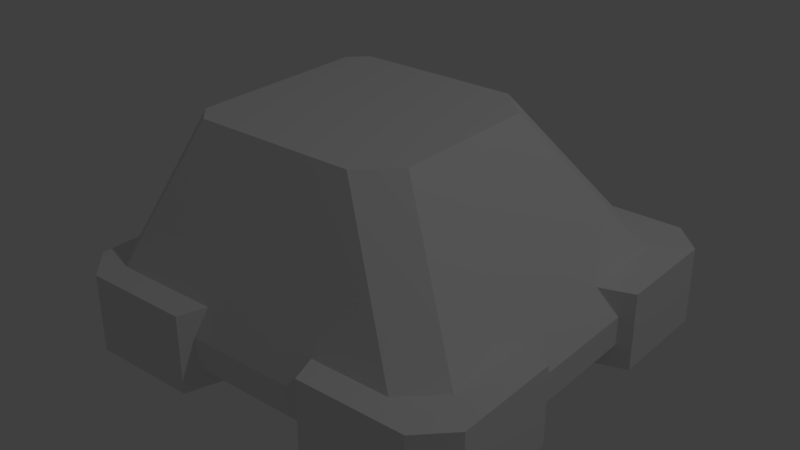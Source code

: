 # Source: CANNON_EMPLACEMENT_TeirOne.blend  (saved by Blender 2.79.0; exported with 4.5.12 LTS)
import bpy
from mathutils import Matrix  # noqa: F401  (used for matrix-valued properties, if any)

bpy.ops.wm.read_factory_settings(use_empty=True)
scene = bpy.context.scene
scene.name = 'Scene'

# ---- collections
col_collection_1 = bpy.data.collections.new('Collection 1'); scene.collection.children.link(col_collection_1)

# ---- world
world_world = bpy.data.worlds.new('World'); scene.world = world_world
world_world.color = (0.05088, 0.05088, 0.05088)
world_world.use_sun_shadow = False
world_world.sun_shadow_jitter_overblur = 0.0
world_world.cycles.sampling_method = 'MANUAL'

# ---- lights
light_lamp = bpy.data.lights.new('Lamp', 'POINT')
light_lamp.transmission_factor = 0.0
light_lamp.cutoff_distance = 30.0
light_lamp.energy = 100.0
light_lamp.shadow_buffer_clip_start = 1.001
light_lamp.shadow_soft_size = 0.1
light_lamp.shadow_maximum_resolution = 0.006
light_lamp.use_absolute_resolution = True

# ---- meshes
me_cube_001 = bpy.data.meshes.new('Cube.001')
me_cube_001.from_pydata([(1.0, -0.8269, -0.01101), (0.8192, -1.0, -0.01101), (1.0, -0.8269, 0.1365), (0.8192, -1.0, 0.1365), (0.8192, 1.0, -0.01101), (1.0, 0.8269, -0.01101), (0.8192, 1.0, 0.1365), (1.0, 0.8269, 0.1365), (0.3739, 0.3943, 0.9427), (0.1931, 0.5674, 0.9427), (0.1931, -0.5674, 0.9427), (0.3739, -0.3943, 0.9427), (-0.9104, -1.0, -0.01101), (-1.0, -0.907, -0.01101), (-0.9104, -1.0, 0.1365), (-1.0, -0.907, 0.1365), (-1.0, 0.907, -0.01101), (-0.9104, 1.0, -0.01101), (-1.0, 0.907, 0.1365), (-0.9104, 1.0, 0.1365), (-0.761, -0.4744, 0.9427), (-0.6714, -0.5674, 0.9427), (-0.6714, 0.5674, 0.9427), (-0.761, 0.4744, 0.9427), (-0.7106, -0.7106, 0.2688), (-0.7106, -0.7106, -0.1318), (-0.7106, 0.7106, 0.2688), (-0.7106, 0.7106, -0.1318), (0.7106, -0.7106, 0.2688), (0.7106, -0.7106, -0.1318), (0.7106, 0.7106, 0.2688), (0.7106, 0.7106, -0.1318), (0.2369, 0.7106, 0.2688), (-0.2369, 0.7106, 0.2688), (-0.2369, 0.7106, -0.1318), (0.2369, 0.7106, -0.1318), (-0.2369, -0.7106, 0.2688), (0.2369, -0.7106, 0.2688), (0.2369, -0.7106, -0.1318), (-0.2369, -0.7106, -0.1318), (-0.7106, 0.2369, 0.2688), (-0.7106, -0.2369, 0.2688), (-0.7106, -0.2369, -0.1318), (-0.7106, 0.2369, -0.1318), (0.7106, -0.2369, 0.2688), (0.7106, 0.2369, 0.2688), (0.7106, 0.2369, -0.1318), (0.7106, -0.2369, -0.1318), (0.2369, 0.2369, -0.1318), (0.2369, -0.2369, -0.1318), (-0.2369, 0.2369, -0.1318), (-0.2369, -0.2369, -0.1318), (-0.2369, 0.2369, 0.2688), (-0.2369, -0.2369, 0.2688), (0.2369, 0.2369, 0.2688), (0.2369, -0.2369, 0.2688), (-1.07, -0.3568, 0.2688), (-0.2369, -0.7106, -0.1318), (0.2369, -0.7106, -0.1318), (-1.07, 0.3568, -0.1318), (0.2369, 0.7106, -0.1318), (-0.2369, 0.7106, -0.1318), (-0.3568, 1.07, 0.2688), (0.3568, 1.07, -0.1318), (0.7106, 0.7106, -0.1318), (0.7106, -0.7106, -0.1318), (1.07, 0.3568, 0.2688), (1.07, -0.3568, -0.1318), (-0.7106, 0.7106, -0.1318), (-0.7106, -0.7106, -0.1318), (0.3568, -1.07, 0.2688), (-0.3568, -1.07, -0.1318), (0.3568, 1.07, 0.2688), (-0.3568, 1.07, -0.1318), (-0.3568, -1.07, 0.2688), (0.3568, -1.07, -0.1318), (-1.07, 0.3568, 0.2688), (-1.07, -0.3568, -0.1318), (1.07, -0.3568, 0.2688), (1.07, 0.3568, -0.1318), (-0.9125, -1.07, 0.2688), (-1.07, -0.9125, 0.2688), (-0.9587, -0.9587, 0.2688), (-1.07, -0.9125, -0.1318), (-0.9125, -1.07, -0.1318), (-0.9587, -0.9587, -0.1318), (-0.9125, 1.07, -0.1318), (-1.07, 0.9125, -0.1318), (-0.9587, 0.9587, -0.1318), (-1.07, 0.9125, 0.2688), (-0.9125, 1.07, 0.2688), (-0.9587, 0.9587, 0.2688), (1.07, 0.9125, -0.1318), (0.9125, 1.07, -0.1318), (0.9587, 0.9587, -0.1318), (0.9125, 1.07, 0.2688), (1.07, 0.9125, 0.2688), (0.9587, 0.9587, 0.2688), (0.9125, -1.07, -0.1318), (1.07, -0.9125, -0.1318), (0.9587, -0.9587, -0.1318), (1.07, -0.9125, 0.2688), (0.9125, -1.07, 0.2688), (0.9587, -0.9587, 0.2688), (-0.7106, -0.2369, -0.1318), (-0.7106, 0.2369, -0.1318), (0.7106, 0.2369, -0.1318), (0.7106, -0.2369, -0.1318), (0.2369, 0.2369, -0.1318), (0.2369, -0.2369, -0.1318), (-0.2369, 0.2369, -0.1318), (-0.2369, -0.2369, -0.1318), (-1.07, 0.3568, -0.1318), (0.3568, 1.07, -0.1318), (1.07, -0.3568, -0.1318), (-0.3568, -1.07, -0.1318), (-0.3568, 1.07, -0.1318), (0.3568, -1.07, -0.1318), (-1.07, -0.3568, -0.1318), (1.07, 0.3568, -0.1318), (-1.07, -0.9125, -0.1318), (-0.9125, -1.07, -0.1318), (-0.9587, -0.9587, -0.1318), (-0.9125, 1.07, -0.1318), (-1.07, 0.9125, -0.1318), (-0.9587, 0.9587, -0.1318), (1.07, 0.9125, -0.1318), (0.9125, 1.07, -0.1318), (0.9587, 0.9587, -0.1318), (0.9125, -1.07, -0.1318), (1.07, -0.9125, -0.1318), (0.9587, -0.9587, -0.1318), (-0.2369, -0.7106, -0.1318), (0.2369, -0.7106, -0.1318), (0.2369, 0.7106, -0.1318), (-0.2369, 0.7106, -0.1318), (-0.7106, -0.2369, -0.1318), (-0.7106, 0.2369, -0.1318), (0.7106, 0.2369, -0.1318), (0.7106, -0.2369, -0.1318), (-1.07, 0.3568, -0.1318), (0.3568, 1.07, -0.1318), (1.07, -0.3568, -0.1318), (-0.3568, -1.07, -0.1318), (-0.3568, 1.07, -0.1318), (0.3568, -1.07, -0.1318), (-1.07, -0.3568, -0.1318), (1.07, 0.3568, -0.1318), (-1.07, -0.9125, -0.1318), (-0.9125, -1.07, -0.1318), (-0.9125, 1.07, -0.1318), (-1.07, 0.9125, -0.1318), (1.07, 0.9125, -0.1318), (0.9125, 1.07, -0.1318), (0.9125, -1.07, -0.1318), (1.07, -0.9125, -0.1318)], [(114, 107), (105, 112), (104, 105), (61, 60), (58, 57), (61, 116), (106, 107), (118, 104), (117, 58), (57, 115), (119, 106), (60, 113), (120, 121), (123, 124), (126, 127), (129, 130), (120, 118), (115, 121), (124, 112), (123, 116), (127, 113), (126, 119), (114, 130), (129, 117), (142, 139), (137, 140), (136, 137), (135, 134), (133, 132), (135, 144), (138, 139), (146, 136), (145, 133), (132, 143), (147, 138), (134, 141), (148, 149), (150, 151), (152, 153), (154, 155), (148, 146), (143, 149), (151, 140), (150, 144), (153, 141), (152, 147), (142, 155), (154, 145)], [(1, 3, 14, 12), (8, 9, 22, 23, 20, 21, 10, 11), (18, 15, 20, 23), (2, 7, 8, 11), (5, 7, 2, 0), (17, 19, 6, 4), (14, 3, 10, 21), (6, 19, 22, 9), (7, 5, 4, 6), (3, 1, 0, 2), (8, 7, 6, 9), (10, 3, 2, 11), (13, 15, 18, 16), (12, 14, 15, 13), (19, 17, 16, 18), (18, 23, 22, 19), (14, 21, 20, 15), (16, 17, 4, 5, 0, 1, 12, 13), (37, 70, 102, 103, 28), (40, 76, 59, 43), (30, 97, 95, 72, 32), (37, 36, 39, 38), (33, 62, 90, 91, 26), (33, 32, 35, 34), (42, 77, 56, 41), (45, 44, 47, 46), (41, 40, 43, 42), (90, 62, 73, 86), (96, 66, 79, 92), (102, 70, 75, 98), (24, 82, 80, 74, 36), (74, 80, 84, 71), (41, 56, 81, 82, 24), (38, 75, 70, 37), (76, 89, 87, 59), (28, 103, 101, 78, 44), (36, 74, 71, 39), (34, 73, 62, 33), (26, 91, 89, 76, 40), (46, 79, 66, 45), (45, 66, 96, 97, 30), (78, 101, 99, 67), (32, 72, 63, 35), (72, 95, 93, 63), (44, 78, 67, 47), (80, 82, 81), (89, 91, 90), (95, 97, 96), (101, 103, 102), (80, 81, 83, 84), (86, 87, 89, 90), (92, 93, 95, 96), (98, 99, 101, 102), (81, 56, 77, 83)])
_uv = me_cube_001.uv_layers.new(name='UVMap')
_uv.uv.foreach_set('vector', [0.3007, 0.4501, 0.2943, 0.4686, 0.1536, 0.332, 0.1728, 0.327, 0.7391, 0.7399, 0.7188, 0.7593, 0.6219, 0.7593, 0.6119, 0.7489, 0.6119, 0.6425, 0.6219, 0.6321, 0.7188, 0.6321, 0.7391, 0.6515, 0.2729, 0.1577, 0.1522, 0.3112, 0.1098, 0.2187, 0.1729, 0.1383, 0.3328, 0.4686, 0.4482, 0.3204, 0.5095, 0.4304, 0.4545, 0.5011, 0.4296, 0.3157, 0.4482, 0.3204, 0.3328, 0.4686, 0.3267, 0.4492, 0.2907, 0.1762, 0.2947, 0.157, 0.4454, 0.2828, 0.4265, 0.2894, 0.1536, 0.332, 0.2943, 0.4686, 0.1711, 0.4936, 0.1008, 0.4253, 0.4454, 0.2828, 0.2947, 0.157, 0.382, 0.09461, 0.4574, 0.1575, 0.4482, 0.3204, 0.4296, 0.3157, 0.4265, 0.2894, 0.4454, 0.2828, 0.2943, 0.4686, 0.3007, 0.4501, 0.3267, 0.4492, 0.3328, 0.4686, 0.6116, 0.2849, 0.4482, 0.3204, 0.4454, 0.2828, 0.6088, 0.2473, 0.2707, 0.6377, 0.2943, 0.4686, 0.3328, 0.4686, 0.3093, 0.6377, 0.1707, 0.3142, 0.1522, 0.3112, 0.2729, 0.1577, 0.2777, 0.1772, 0.1728, 0.327, 0.1536, 0.332, 0.1522, 0.3112, 0.1707, 0.3142, 0.2947, 0.157, 0.2907, 0.1762, 0.2777, 0.1772, 0.2729, 0.1577, 0.2729, 0.1577, 0.2431, 0.0008487, 0.2649, 0.0001373, 0.2947, 0.157, 0.1536, 0.332, 0.001562, 0.3188, 0.0001373, 0.298, 0.1522, 0.3112, 0.6119, 0.418, 0.6219, 0.4076, 0.8158, 0.4076, 0.8361, 0.427, 0.8361, 0.6124, 0.8158, 0.6318, 0.6219, 0.6318, 0.6119, 0.6214, 0.7553, 0.102, 0.7665, 0.05716, 0.7974, 0.03885, 0.8052, 0.04244, 0.8049, 0.06999, 0.7601, 0.2968, 0.7653, 0.3443, 0.7325, 0.3714, 0.711, 0.3251, 0.9298, 0.2069, 0.9579, 0.2062, 0.9618, 0.2141, 0.9422, 0.2462, 0.8982, 0.2571, 0.7553, 0.102, 0.7071, 0.1593, 0.6689, 0.1117, 0.7147, 0.06865, 0.8532, 0.3115, 0.8406, 0.354, 0.8094, 0.3702, 0.802, 0.3661, 0.8047, 0.3397, 0.8532, 0.3115, 0.8982, 0.2571, 0.9323, 0.3056, 0.8906, 0.3439, 0.6833, 0.2877, 0.656, 0.2726, 0.6713, 0.247, 0.7138, 0.2506, 0.8979, 0.1567, 0.8494, 0.104, 0.9002, 0.07579, 0.9329, 0.12, 0.7138, 0.2506, 0.7601, 0.2968, 0.711, 0.3251, 0.6833, 0.2877, 0.8094, 0.3702, 0.8406, 0.354, 0.8668, 0.3767, 0.8159, 0.4073, 0.9612, 0.1982, 0.9425, 0.1684, 0.9635, 0.1424, 0.9965, 0.1882, 0.7974, 0.03885, 0.7665, 0.05716, 0.7385, 0.03489, 0.7885, 0.001918, 0.6778, 0.2123, 0.6525, 0.2153, 0.6481, 0.2084, 0.6634, 0.175, 0.7071, 0.1593, 0.6634, 0.175, 0.6481, 0.2084, 0.6119, 0.2123, 0.6277, 0.1495, 0.7138, 0.2506, 0.6713, 0.247, 0.6503, 0.2228, 0.6525, 0.2153, 0.6778, 0.2123, 0.7147, 0.06865, 0.7385, 0.03489, 0.7665, 0.05716, 0.7553, 0.102, 0.7653, 0.3443, 0.7939, 0.3689, 0.7881, 0.4073, 0.7325, 0.3714, 0.8049, 0.06999, 0.8052, 0.04244, 0.8132, 0.03895, 0.8433, 0.06067, 0.8494, 0.104, 0.7071, 0.1593, 0.6634, 0.175, 0.6277, 0.1495, 0.6689, 0.1117, 0.8906, 0.3439, 0.8668, 0.3767, 0.8406, 0.354, 0.8532, 0.3115, 0.8047, 0.3397, 0.802, 0.3661, 0.7939, 0.3689, 0.7653, 0.3443, 0.7601, 0.2968, 0.9329, 0.12, 0.9635, 0.1424, 0.9425, 0.1684, 0.8979, 0.1567, 0.8979, 0.1567, 0.9425, 0.1684, 0.9612, 0.1982, 0.9579, 0.2062, 0.9298, 0.2069, 0.8433, 0.06067, 0.8132, 0.03895, 0.8161, 0.0001373, 0.8742, 0.03098, 0.8982, 0.2571, 0.9422, 0.2462, 0.9746, 0.2746, 0.9323, 0.3056, 0.9422, 0.2462, 0.9618, 0.2141, 0.9999, 0.2148, 0.9746, 0.2746, 0.8494, 0.104, 0.8433, 0.06067, 0.8742, 0.03098, 0.9002, 0.07579, 0.6481, 0.2084, 0.6525, 0.2153, 0.6503, 0.2228, 0.7939, 0.3689, 0.802, 0.3661, 0.8094, 0.3702, 0.9618, 0.2141, 0.9579, 0.2062, 0.9612, 0.1982, 0.8132, 0.03895, 0.8052, 0.04244, 0.7974, 0.03885, 0.6481, 0.2084, 0.6503, 0.2228, 0.619, 0.2367, 0.6119, 0.2123, 0.8159, 0.4073, 0.7881, 0.4073, 0.7939, 0.3689, 0.8094, 0.3702, 0.9965, 0.1882, 0.9999, 0.2148, 0.9618, 0.2141, 0.9612, 0.1982, 0.7885, 0.001918, 0.8161, 0.0001373, 0.8132, 0.03895, 0.7974, 0.03885, 0.6503, 0.2228, 0.6713, 0.247, 0.656, 0.2726, 0.619, 0.2367])
me_cube_001.use_remesh_preserve_volume = False
me_cube_001.use_remesh_preserve_attributes = False
me_cube_001.use_mirror_vertex_groups = False
me_cube_001.update()

# ---- objects
ob_cube = bpy.data.objects.new('Cube', me_cube_001)
ob_lamp = bpy.data.objects.new('Lamp', light_lamp)

# ---- transforms, parenting, visibility, modifiers, constraints
ob_cube.location = (0.0, 0.0, 0.0)
ob_cube.lineart.crease_threshold = 0.0
ob_lamp.location = (4.076, 1.005, 5.904)
ob_lamp.rotation_euler = (0.6503, 0.05522, 1.866)
ob_lamp.lock_rotations_4d = False
ob_lamp.empty_display_type = 'ARROWS'
ob_lamp.color = (0.0, 0.0, 0.0, 0.0)
ob_lamp.lineart.crease_threshold = 0.0

# ---- collection membership
col_collection_1.objects.link(ob_cube)
col_collection_1.objects.link(ob_lamp)

# ---- scene / render settings (as saved in the file)
scene.frame_start = 1; scene.frame_end = 250; scene.frame_set(1)
scene.render.engine = 'BLENDER_EEVEE_NEXT'
scene.render.resolution_percentage = 50
scene.render.dither_intensity = 0.0
scene.cycles.use_denoising = False
scene.cycles.samples = 128
scene.cycles.sampling_pattern = 'TABULATED_SOBOL'
scene.cycles.use_adaptive_sampling = False
scene.cycles.use_light_tree = False
scene.cycles.blur_glossy = 0.0
scene.cycles.sample_clamp_indirect = 0.0
scene.view_settings.view_transform = 'Standard'
bpy.context.view_layer.update()

# ---- added for rendering (the .blend has no active camera): camera
cam_auto = bpy.data.cameras.new('AutoCamera')
cam_auto.lens = 50.0
cam_auto.sensor_width = 36.0
cam_auto.clip_end = 1000.0
ob_auto_camera = bpy.data.objects.new('AutoCamera', cam_auto)
scene.collection.objects.link(ob_auto_camera)
ob_auto_camera.location = (2.97219, -3.56663, 2.7832)
ob_auto_camera.rotation_euler = (1.09748, -7.21219e-08, 0.694738)
scene.camera = ob_auto_camera
bpy.context.view_layer.update()
